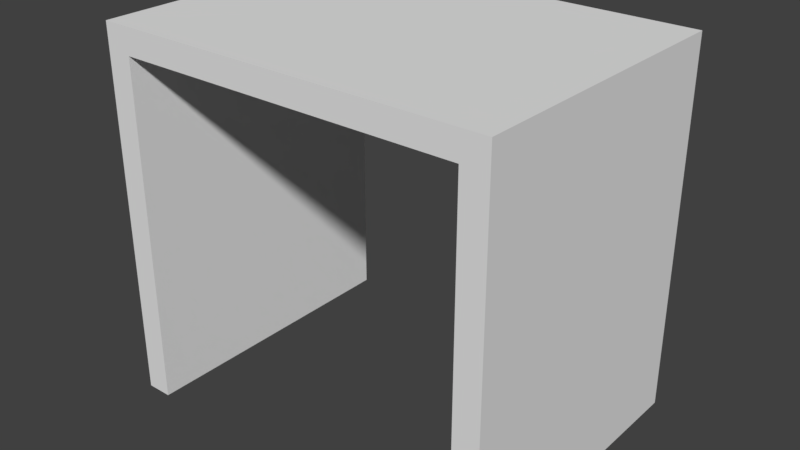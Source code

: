 # Source: ConcertRoomWallDoor_1.7x2.3x2.15.blend  (saved by Blender 2.79.0; exported with 4.5.12 LTS)
import bpy
from mathutils import Matrix  # noqa: F401  (used for matrix-valued properties, if any)

bpy.ops.wm.read_factory_settings(use_empty=True)
scene = bpy.context.scene
scene.name = 'Scene'

# ---- collections
col_collection_1 = bpy.data.collections.new('Collection 1'); scene.collection.children.link(col_collection_1)

# ---- materials (node trees are filled in below, after node groups)
mat_wall = bpy.data.materials.new('Wall')
mat_wall.alpha_threshold = 0.0
mat_wall.use_transparent_shadow = False
mat_wall.roughness = 0.5
mat_wall.specular_intensity = 0.0
mat_wall.line_color = (0.0, 0.0, 0.0, 1.0)
mat_whitewall = bpy.data.materials.new('WhiteWall')
mat_whitewall.alpha_threshold = 0.0
mat_whitewall.use_transparent_shadow = False
mat_whitewall.roughness = 0.5
mat_whitewall.specular_intensity = 0.0

# ---- material node trees

# ---- world
world_world = bpy.data.worlds.new('World'); scene.world = world_world
world_world.color = (0.05088, 0.05088, 0.05088)
world_world.use_sun_shadow = False
world_world.sun_shadow_jitter_overblur = 0.0
world_world.cycles.sampling_method = 'MANUAL'

# ---- meshes
me_concertroomwalldoor_1_7x2_3x2_15 = bpy.data.meshes.new('ConcertRoomWallDoor_1.7x2.3x2.15')
me_concertroomwalldoor_1_7x2_3x2_15.from_pydata([(0.15, 2.056e-14, 4.703e-07), (0.15, 7.431e-08, 1.7), (-4.9e-07, 7.431e-08, 1.7), (0.0, 0.0, 0.0), (0.15, 2.0, 8.597e-07), (0.15, 2.0, 1.7), (-7.284e-07, 2.0, 1.7), (-2.98e-07, 2.0, 3.894e-07), (2.15, 9.954e-08, 1.7), (2.15, 2.523e-08, 5.021e-07), (2.3, 1.867e-08, 6.147e-07), (2.3, 9.298e-08, 1.7), (2.15, 2.0, 1.7), (2.15, 2.0, -1.814e-07), (2.3, 2.0, 7.657e-07), (2.3, 2.0, 1.7), (0.15, 2.15, 8.531e-07), (0.15, 2.15, 1.7), (-2.98e-07, 2.15, 3.829e-07), (-7.284e-07, 2.15, 1.7), (2.15, 2.15, 1.7), (2.15, 2.15, -1.88e-07), (2.3, 2.15, 1.7), (2.3, 2.15, 7.592e-07)], [], [(0, 1, 2, 3), (5, 17, 16, 4), (0, 4, 5, 1), (1, 5, 6, 2), (2, 6, 7, 3), (4, 0, 3, 7), (8, 9, 10, 11), (14, 13, 21, 23), (8, 12, 13, 9), (9, 13, 14, 10), (10, 14, 15, 11), (12, 8, 11, 15), (16, 18, 19, 17), (7, 6, 19, 18), (4, 7, 18, 16), (6, 5, 17, 19), (20, 22, 23, 21), (13, 12, 20, 21), (15, 14, 23, 22), (12, 15, 22, 20), (4, 13, 12, 5), (17, 20, 21, 16), (12, 20, 17, 5), (4, 16, 21, 13)])
me_concertroomwalldoor_1_7x2_3x2_15.polygons.foreach_set('material_index', [0, 0, 0, 0, 0, 0, 0, 0, 0, 0, 0, 0, 0, 0, 0, 0, 0, 0, 0, 0, 1, 1, 1, 1])
_uv = me_concertroomwalldoor_1_7x2_3x2_15.uv_layers.new(name='UVMap')
_uv.uv.foreach_set('vector', [0.9982, -0.003809, 0.001831, -0.003808, 0.001831, -0.0596, 0.9982, -0.0596, 0.001831, 0.9998, 0.001831, 0.9998, 0.9982, 0.9998, 0.9982, 0.9998, 0.9357, -0.003809, 0.9357, 0.9998, 0.09167, 0.9998, 0.09167, -0.003808, 0.001831, -0.003808, 0.001831, 0.9998, -0.07289, 0.9998, -0.07289, -0.003808, 0.001831, -0.0596, 0.00183, -0.8035, 0.9982, -0.8035, 0.9982, -0.0596, 0.9982, 0.9998, 0.9982, -0.003809, 1.073, -0.003809, 1.073, 0.9998, 0.9982, -0.003809, 0.001831, -0.003808, 0.001831, -0.0596, 0.9982, -0.0596, -0.07289, 0.9998, 0.001831, 0.9998, 0.001831, 0.9998, -0.07289, 0.9998, 0.9474, -0.003809, 0.9474, 0.9998, 0.08777, 0.9998, 0.08777, -0.003808, 0.001831, -0.003808, 0.001831, 0.9998, -0.07289, 0.9998, -0.07289, -0.003808, 0.001831, -0.0596, 0.00183, -0.8035, 0.9982, -0.8035, 0.9982, -0.0596, 0.9982, 0.9998, 0.9982, -0.003809, 1.073, -0.003809, 1.073, 0.9998, 0.9982, 0.9998, 0.9982, 1.056, 0.001831, 1.056, 0.001831, 0.9998, 0.9982, -0.8035, 0.00183, -0.8035, 0.00183, -0.8035, 0.9982, -0.8035, 0.9982, 0.9998, 1.073, 0.9998, 1.073, 0.9998, 0.9982, 0.9998, -0.07289, 0.9998, 0.001831, 0.9998, 0.001831, 0.9998, -0.07289, 0.9998, 0.9982, 0.9998, 0.9982, 1.056, 0.001831, 1.056, 0.001831, 0.9998, 0.001831, 0.9998, 0.9982, 0.9998, 0.9982, 0.9998, 0.001831, 0.9998, 0.9982, -0.8035, 0.00183, -0.8035, 0.00183, -0.8035, 0.9982, -0.8035, 0.9982, 0.9998, 1.073, 0.9998, 1.073, 0.9998, 0.9982, 0.9998, 9.688e-05, 0.9944, 0.9999, 0.9944, 0.9999, 0.1166, 9.603e-05, 0.1166, 8.848e-05, 0.1185, 8.89e-05, 0.9999, 0.783, 0.9999, 0.783, 0.1185, 0.9549, 0.322, 0.9549, 0.247, 0.0337, 0.247, 0.0337, 0.322, 0.008658, 0.3188, 0.008658, 0.3938, 0.9299, 0.3938, 0.9299, 0.3188])
me_concertroomwalldoor_1_7x2_3x2_15.materials.append(mat_wall)
me_concertroomwalldoor_1_7x2_3x2_15.materials.append(mat_whitewall)
me_concertroomwalldoor_1_7x2_3x2_15.use_remesh_preserve_volume = False
me_concertroomwalldoor_1_7x2_3x2_15.use_remesh_preserve_attributes = False
me_concertroomwalldoor_1_7x2_3x2_15.use_mirror_vertex_groups = False
me_concertroomwalldoor_1_7x2_3x2_15.update()

# ---- objects
ob_concertroomwalldoor_1_7x2_3x2_15 = bpy.data.objects.new('ConcertRoomWallDoor_1.7x2.3x2.15', me_concertroomwalldoor_1_7x2_3x2_15)

# ---- transforms, parenting, visibility, modifiers, constraints
ob_concertroomwalldoor_1_7x2_3x2_15.location = (4.9e-07, 4.768e-07, 0.0)
ob_concertroomwalldoor_1_7x2_3x2_15.rotation_euler = (1.571, 0.0, 0.0)
ob_concertroomwalldoor_1_7x2_3x2_15.lock_rotations_4d = False
ob_concertroomwalldoor_1_7x2_3x2_15.empty_display_type = 'ARROWS'
ob_concertroomwalldoor_1_7x2_3x2_15.lineart.crease_threshold = 0.0

# ---- collection membership
col_collection_1.objects.link(ob_concertroomwalldoor_1_7x2_3x2_15)

# ---- scene / render settings (as saved in the file)
scene.frame_start = 1; scene.frame_end = 250; scene.frame_set(79)
scene.render.engine = 'BLENDER_EEVEE_NEXT'
scene.render.resolution_percentage = 50
scene.render.dither_intensity = 0.0
scene.cycles.use_denoising = False
scene.cycles.samples = 128
scene.cycles.sampling_pattern = 'TABULATED_SOBOL'
scene.cycles.use_adaptive_sampling = False
scene.cycles.use_light_tree = False
scene.cycles.blur_glossy = 0.0
scene.cycles.sample_clamp_indirect = 0.0
scene.view_settings.view_transform = 'Standard'
bpy.context.view_layer.update()

# ---- added for rendering (the .blend has no active camera and no usable light): camera, sun
cam_auto = bpy.data.cameras.new('AutoCamera')
cam_auto.lens = 50.0
cam_auto.sensor_width = 36.0
cam_auto.clip_end = 1000.0
ob_auto_camera = bpy.data.objects.new('AutoCamera', cam_auto)
scene.collection.objects.link(ob_auto_camera)
ob_auto_camera.location = (4.46051, -4.82261, 3.72341)
ob_auto_camera.rotation_euler = (1.09748, -7.21219e-08, 0.694738)
scene.camera = ob_auto_camera
light_auto_sun = bpy.data.lights.new('AutoSun', 'SUN')
light_auto_sun.energy = 3.0
light_auto_sun.angle = 0.0523599
ob_auto_sun = bpy.data.objects.new('AutoSun', light_auto_sun)
scene.collection.objects.link(ob_auto_sun)
ob_auto_sun.rotation_euler = (0.872665, 0.174533, 0.523599)
bpy.context.view_layer.update()
